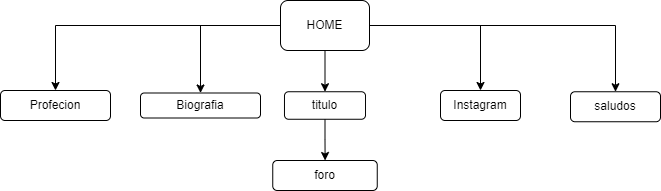

The diagram above was exported from draw.io. Its source (the exported page's mxGraphModel, read from the mxfile embedded in the PNG):
<mxGraphModel dx="849" dy="511" grid="1" gridSize="10" guides="1" tooltips="1" connect="1" arrows="1" fold="1" page="1" pageScale="1" pageWidth="827" pageHeight="1169" math="0" shadow="0">
  <root>
    <mxCell id="0" />
    <mxCell id="1" parent="0" />
    <mxCell id="H5dHfheQ4-B1brXieJ13-5" value="" style="edgeStyle=orthogonalEdgeStyle;rounded=0;orthogonalLoop=1;jettySize=auto;html=1;" edge="1" parent="1" source="H5dHfheQ4-B1brXieJ13-2" target="H5dHfheQ4-B1brXieJ13-4">
      <mxGeometry relative="1" as="geometry" />
    </mxCell>
    <mxCell id="H5dHfheQ4-B1brXieJ13-24" style="edgeStyle=orthogonalEdgeStyle;rounded=0;orthogonalLoop=1;jettySize=auto;html=1;entryX=0.5;entryY=0;entryDx=0;entryDy=0;" edge="1" parent="1" source="H5dHfheQ4-B1brXieJ13-2" target="H5dHfheQ4-B1brXieJ13-15">
      <mxGeometry relative="1" as="geometry" />
    </mxCell>
    <mxCell id="H5dHfheQ4-B1brXieJ13-25" style="edgeStyle=orthogonalEdgeStyle;rounded=0;orthogonalLoop=1;jettySize=auto;html=1;" edge="1" parent="1" source="H5dHfheQ4-B1brXieJ13-2" target="H5dHfheQ4-B1brXieJ13-11">
      <mxGeometry relative="1" as="geometry" />
    </mxCell>
    <mxCell id="H5dHfheQ4-B1brXieJ13-26" style="edgeStyle=orthogonalEdgeStyle;rounded=0;orthogonalLoop=1;jettySize=auto;html=1;entryX=0.5;entryY=0;entryDx=0;entryDy=0;" edge="1" parent="1" source="H5dHfheQ4-B1brXieJ13-2" target="H5dHfheQ4-B1brXieJ13-13">
      <mxGeometry relative="1" as="geometry" />
    </mxCell>
    <mxCell id="H5dHfheQ4-B1brXieJ13-28" style="edgeStyle=orthogonalEdgeStyle;rounded=0;orthogonalLoop=1;jettySize=auto;html=1;entryX=0.5;entryY=0;entryDx=0;entryDy=0;" edge="1" parent="1" source="H5dHfheQ4-B1brXieJ13-2" target="H5dHfheQ4-B1brXieJ13-9">
      <mxGeometry relative="1" as="geometry" />
    </mxCell>
    <mxCell id="H5dHfheQ4-B1brXieJ13-2" value="HOME" style="rounded=1;whiteSpace=wrap;html=1;" vertex="1" parent="1">
      <mxGeometry x="370" y="270" width="89" height="50" as="geometry" />
    </mxCell>
    <mxCell id="H5dHfheQ4-B1brXieJ13-4" value="Profecion" style="rounded=1;whiteSpace=wrap;html=1;" vertex="1" parent="1">
      <mxGeometry x="90" y="360" width="110" height="30" as="geometry" />
    </mxCell>
    <mxCell id="H5dHfheQ4-B1brXieJ13-9" value="Biografia" style="whiteSpace=wrap;html=1;rounded=1;" vertex="1" parent="1">
      <mxGeometry x="230" y="362.5" width="120" height="25" as="geometry" />
    </mxCell>
    <mxCell id="H5dHfheQ4-B1brXieJ13-11" value="Instagram" style="whiteSpace=wrap;html=1;rounded=1;" vertex="1" parent="1">
      <mxGeometry x="530" y="360" width="80" height="30" as="geometry" />
    </mxCell>
    <mxCell id="H5dHfheQ4-B1brXieJ13-13" value="saludos" style="whiteSpace=wrap;html=1;rounded=1;" vertex="1" parent="1">
      <mxGeometry x="660" y="361.25" width="90" height="30" as="geometry" />
    </mxCell>
    <mxCell id="H5dHfheQ4-B1brXieJ13-18" value="" style="edgeStyle=orthogonalEdgeStyle;rounded=0;orthogonalLoop=1;jettySize=auto;html=1;" edge="1" parent="1" source="H5dHfheQ4-B1brXieJ13-15" target="H5dHfheQ4-B1brXieJ13-17">
      <mxGeometry relative="1" as="geometry" />
    </mxCell>
    <mxCell id="H5dHfheQ4-B1brXieJ13-15" value="titulo" style="whiteSpace=wrap;html=1;rounded=1;" vertex="1" parent="1">
      <mxGeometry x="374" y="361.25" width="81" height="27.5" as="geometry" />
    </mxCell>
    <mxCell id="H5dHfheQ4-B1brXieJ13-17" value="foro" style="whiteSpace=wrap;html=1;rounded=1;" vertex="1" parent="1">
      <mxGeometry x="362.25" y="430" width="104.5" height="30" as="geometry" />
    </mxCell>
  </root>
</mxGraphModel>